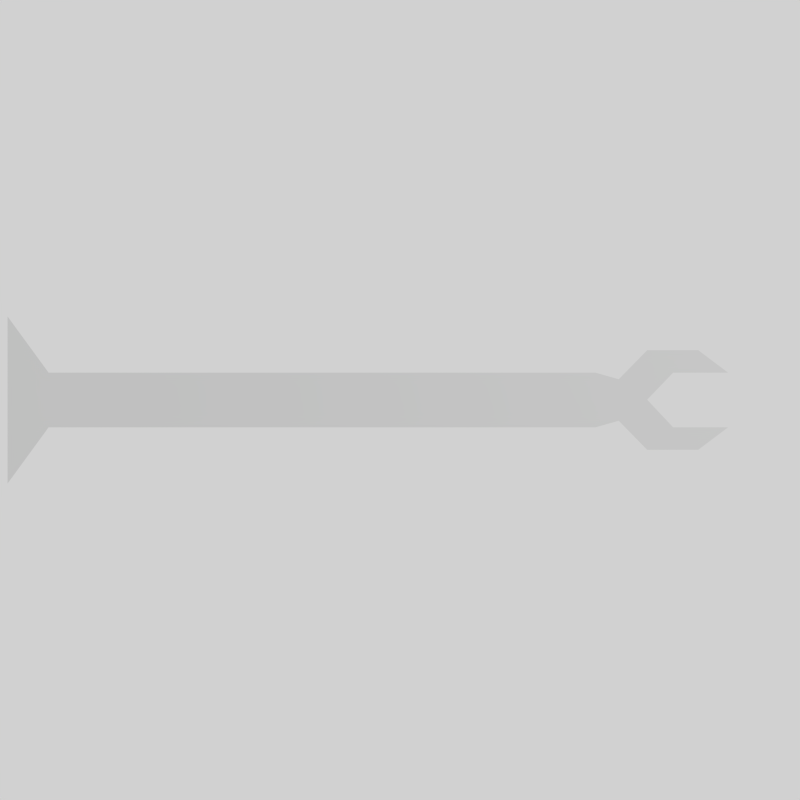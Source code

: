 # Source: hand.blend  (saved by Blender 2.74.0; exported with 4.5.12 LTS)
import bpy
from mathutils import Matrix  # noqa: F401  (used for matrix-valued properties, if any)

bpy.ops.wm.read_factory_settings(use_empty=True)
scene = bpy.context.scene
scene.name = 'Scene'

# ---- collections
col_collection_1 = bpy.data.collections.new('Collection 1'); scene.collection.children.link(col_collection_1)
col_collection_2 = bpy.data.collections.new('Collection 2'); scene.collection.children.link(col_collection_2)
col_collection_2.hide_render = True
col_collection_2.hide_viewport = True

# ---- world
world_world = bpy.data.worlds.new('World'); scene.world = world_world
world_world.color = (0.6383, 0.6383, 0.6383)
world_world.use_sun_shadow = False
world_world.sun_shadow_jitter_overblur = 0.0
world_world.cycles.sampling_method = 'MANUAL'
world_world.cycles.sample_map_resolution = 256

# ---- cameras
cam_camera = bpy.data.cameras.new('Camera')
cam_camera.type = 'ORTHO'
cam_camera.clip_end = 100.0
cam_camera.lens = 35.0
cam_camera.sensor_width = 32.0
cam_camera.sensor_height = 18.0
cam_camera.ortho_scale = 7.314
cam_camera.dof.focus_distance = 0.0
cam_camera.dof.aperture_fstop = 128.0

# ---- lights
light_lamp = bpy.data.lights.new('Lamp', 'POINT')
light_lamp.transmission_factor = 0.0
light_lamp.cutoff_distance = 30.0
light_lamp.energy = 100.0
light_lamp.shadow_buffer_clip_start = 1.001
light_lamp.shadow_soft_size = 0.1
light_lamp.shadow_maximum_resolution = 0.006
light_lamp.use_absolute_resolution = True
light_lamp.cycles.use_multiple_importance_sampling = False

# ---- meshes
me_circle = bpy.data.meshes.new('Circle')
me_circle.from_pydata([(3.482e-09, 0.6764, 0.0), (-0.1751, 0.6533, 0.0), (-0.3382, 0.5858, 0.0), (-0.4783, 0.4783, 0.0), (-0.5858, 0.3382, 0.0), (-0.6533, 0.1751, 0.0), (-0.6764, 3.108e-09, 0.0), (-0.6533, -0.1751, 0.0), (-0.5858, -0.3382, 0.0), (-0.4783, -0.4783, 0.0), (-0.3382, -0.5858, 0.0), (-0.1751, -0.6533, 0.0), (-2.599e-07, -0.6764, 0.0), (0.1751, -0.6533, 0.0), (0.3382, -0.5858, 0.0), (0.4783, -0.4783, 0.0), (0.5858, -0.3382, 0.0), (0.6533, -0.1751, 0.0), (0.6764, -3.624e-07, 0.0), (0.6533, 0.1751, 0.0), (0.5858, 0.3382, 0.0), (0.4783, 0.4783, 0.0), (0.3382, 0.5858, 0.0), (0.1751, 0.6533, 0.0)], [(1, 0), (2, 1), (3, 2), (4, 3), (5, 4), (6, 5), (7, 6), (8, 7), (9, 8), (10, 9), (11, 10), (12, 11), (13, 12), (14, 13), (15, 14), (16, 15), (17, 16), (18, 17), (19, 18), (20, 19), (21, 20), (22, 21), (23, 22), (0, 23)], [])
me_circle.use_remesh_preserve_volume = False
me_circle.use_remesh_preserve_attributes = False
me_circle.use_mirror_vertex_groups = False
me_circle.update()
me_plane = bpy.data.meshes.new('Plane')
me_plane.from_pydata([(0.4023, 0.25, 0.001034), (0.4023, -0.25, 0.001034), (5.402, 0.25, 0.001034), (5.402, -0.25, 0.001034), (4.948, 0.25, 0.001034), (4.493, 0.25, 0.001034), (4.039, 0.25, 0.001034), (3.584, 0.25, 0.001034), (3.13, 0.25, 0.001034), (2.675, 0.25, 0.001034), (2.22, 0.25, 0.001034), (1.766, 0.25, 0.001034), (1.311, 0.25, 0.001034), (0.8568, 0.25, 0.001034), (0.8568, -0.25, 0.001034), (1.311, -0.25, 0.001034), (1.766, -0.25, 0.001034), (2.22, -0.25, 0.001034), (2.675, -0.25, 0.001034), (3.13, -0.25, 0.001034), (3.584, -0.25, 0.001034), (4.039, -0.25, 0.001034), (4.493, -0.25, 0.001034), (4.948, -0.25, 0.001034), (5.875, 0.002673, 0.001034), (6.112, 0.25, 0.001034), (6.614, 0.25, 0.001034), (6.342, 0.4553, 0.001034), (5.875, 0.4553, 0.001034), (5.615, 0.1896, 0.0), (5.615, -0.1896, 0.0), (5.875, -0.4553, 0.001034), (6.342, -0.4553, 0.001034), (6.614, -0.25, 0.001034), (6.112, -0.25, 0.001034), (0.02708, 0.7639, 0.001034), (0.02708, -0.7639, 0.001034)], [], [(4, 23, 3, 2), (0, 1, 14, 13), (13, 14, 15, 12), (12, 15, 16, 11), (11, 16, 17, 10), (10, 17, 18, 9), (9, 18, 19, 8), (8, 19, 20, 7), (7, 20, 21, 6), (6, 21, 22, 5), (5, 22, 23, 4), (2, 3, 30, 29), (1, 0, 35, 36), (25, 26, 27, 28, 29, 30, 31, 32, 33, 34, 24)])
me_plane.use_remesh_preserve_volume = False
me_plane.use_remesh_preserve_attributes = False
me_plane.use_mirror_vertex_groups = False
me_plane.update()
arm_armature = bpy.data.armatures.new('Armature')  # bones are not reproduced

# ---- objects
ob_circle = bpy.data.objects.new('Circle', me_circle)
ob_armature = bpy.data.objects.new('Armature', arm_armature)
ob_hand = bpy.data.objects.new('Hand', me_plane)
ob_lamp = bpy.data.objects.new('Lamp', light_lamp)
ob_camera = bpy.data.objects.new('Camera', cam_camera)

# ---- transforms, parenting, visibility, modifiers, constraints
ob_circle.location = (-2.045, 1.982, 0.0)
ob_circle.show_in_front = True
ob_circle.lineart.crease_threshold = 0.0
ob_armature.location = (-3.572, 0.0, 0.0)
ob_armature.rotation_euler = (-0.0, 1.571, 0.0)
ob_armature.hide_viewport = True
ob_armature.hide_select = True
ob_armature.show_in_front = True
ob_armature.lineart.crease_threshold = 0.0
ob_hand.parent = ob_armature
ob_hand.matrix_parent_inverse = Matrix(((7.55e-08, 0.0, -1.0, 2.697e-07), (0.0, 1.0, 0.0, 0.0), (1.0, 0.0, 7.55e-08, 3.572), (0.0, 0.0, 0.0, 1.0)))
ob_hand.location = (-3.615, 0.0, 0.0)
ob_hand.show_wire = True
ob_hand.show_all_edges = True
ob_hand.lineart.crease_threshold = 0.0
_vg = ob_hand.vertex_groups.new(name='Bone')
for _i, _w in zip([0, 1, 12, 13, 14, 15, 35, 36], [0.7366, 0.809, 0.06653, 0.222, 0.2361, 0.06928, 0.7231, 0.8463]): _vg.add([_i], _w, 'REPLACE')
_vg = ob_hand.vertex_groups.new(name='Bone.010')
for _i, _w in zip([0, 1, 11, 12, 13, 14, 15, 16, 35, 36], [0.1853, 0.1344, 0.0457, 0.1618, 0.5474, 0.5374, 0.1598, 0.04494, 0.1948, 0.1082]): _vg.add([_i], _w, 'REPLACE')
_vg = ob_hand.vertex_groups.new(name='Bone.009')
for _i, _w in zip([0, 1, 9, 10, 11, 12, 13, 14, 15, 16, 17, 18, 35, 36], [0.07123, 0.05164, 0.06183, 0.2086, 0.7036, 0.7039, 0.2104, 0.2065, 0.7032, 0.7035, 0.2085, 0.06182, 0.07487, 0.03314]): _vg.add([_i], _w, 'REPLACE')
_vg = ob_hand.vertex_groups.new(name='Bone.008')
for _i, _w in zip([8, 9, 10, 11, 12, 15, 16, 17, 18, 19], [0.04538, 0.1609, 0.5427, 0.1609, 0.04542, 0.04532, 0.1609, 0.5427, 0.1609, 0.04538]): _vg.add([_i], _w, 'REPLACE')
_vg = ob_hand.vertex_groups.new(name='Bone.007')
for _i, _w in zip([7, 8, 9, 10, 11, 16, 17, 18, 19, 20], [0.04538, 0.1609, 0.5427, 0.1609, 0.04538, 0.04537, 0.1609, 0.5427, 0.1609, 0.04538]): _vg.add([_i], _w, 'REPLACE')
_vg = ob_hand.vertex_groups.new(name='Bone.006')
for _i, _w in zip([5, 6, 7, 8, 9, 10, 17, 18, 19, 20, 21, 22], [0.06185, 0.2086, 0.7036, 0.7036, 0.2086, 0.06182, 0.06182, 0.2086, 0.7036, 0.7036, 0.2086, 0.06185]): _vg.add([_i], _w, 'REPLACE')
_vg = ob_hand.vertex_groups.new(name='Bone.005')
for _i, _w in zip([4, 5, 6, 7, 8, 19, 20, 21, 22, 23], [0.04586, 0.1609, 0.5427, 0.1609, 0.04538, 0.04538, 0.1609, 0.5427, 0.1609, 0.04582]): _vg.add([_i], _w, 'REPLACE')
_vg = ob_hand.vertex_groups.new(name='Bone.004')
for _i, _w in zip([2, 3, 4, 5, 6, 7, 20, 21, 22, 23], [0.05047, 0.05016, 0.1617, 0.5429, 0.1609, 0.04542, 0.04542, 0.1609, 0.5429, 0.1616]): _vg.add([_i], _w, 'REPLACE')
_vg = ob_hand.vertex_groups.new(name='Bone.003')
for _i, _w in zip([2, 3, 4, 5, 6, 21, 22, 23, 28, 29, 30], [0.5435, 0.5401, 0.6559, 0.1944, 0.05762, 0.0576, 0.1943, 0.6553, 0.007752, 0.05865, 0.03715]): _vg.add([_i], _w, 'REPLACE')
_vg = ob_hand.vertex_groups.new(name='Bone.002')
for _i, _w in zip([2, 3, 4, 5, 22, 23, 24, 25, 26, 27, 28, 29, 30, 31, 32, 33, 34], [0.3806, 0.3866, 0.1131, 0.01719, 0.01765, 0.1143, 1.0, 0.9249, 0.6761, 0.7626, 0.8994, 0.9176, 0.9447, 0.9052, 0.7664, 0.6796, 0.9266]): _vg.add([_i], _w, 'REPLACE')
_vg = ob_hand.vertex_groups.new(name='Bone.001')
for _i, _w in zip([25, 26, 27, 28, 31, 32, 33, 34], [0.06944, 0.3124, 0.2249, 0.06788, 0.06923, 0.2247, 0.3121, 0.06934]): _vg.add([_i], _w, 'REPLACE')
_m = ob_hand.modifiers.new('Armature', 'ARMATURE')
_m.object = ob_armature
ob_lamp.location = (4.076, 1.005, 5.904)
ob_lamp.rotation_euler = (0.6503, 0.05522, 1.866)
ob_lamp.lock_rotations_4d = False
ob_lamp.empty_display_type = 'ARROWS'
ob_lamp.color = (0.0, 0.0, 0.0, 0.0)
ob_lamp.lineart.crease_threshold = 0.0
ob_camera.location = (0.0, 0.0, 9.48)
ob_camera.lock_rotations_4d = False
ob_camera.empty_display_type = 'ARROWS'
ob_camera.color = (0.0, 0.0, 0.0, 0.0)
ob_camera.display_type = 'WIRE'
ob_camera.lineart.crease_threshold = 0.0

# ---- collection membership
col_collection_1.objects.link(ob_circle)
col_collection_1.objects.link(ob_armature)
col_collection_1.objects.link(ob_hand)
col_collection_1.objects.link(ob_lamp)
col_collection_2.objects.link(ob_camera)

# ---- scene / render settings (as saved in the file)
scene.camera = ob_camera
scene.frame_start = 1; scene.frame_end = 250; scene.frame_set(1)
scene.render.engine = 'BLENDER_EEVEE_NEXT'
scene.render.resolution_x = 512
scene.render.resolution_y = 512
scene.render.dither_intensity = 0.0
scene.render.use_freestyle = True
scene.cycles.use_denoising = False
scene.cycles.samples = 10
scene.cycles.sampling_pattern = 'TABULATED_SOBOL'
scene.cycles.light_sampling_threshold = 0.0
scene.cycles.use_adaptive_sampling = False
scene.cycles.use_light_tree = False
scene.cycles.blur_glossy = 0.0
scene.cycles.pixel_filter_type = 'GAUSSIAN'
scene.cycles.sample_clamp_indirect = 0.0
scene.view_settings.view_transform = 'Standard'
bpy.context.view_layer.update()
